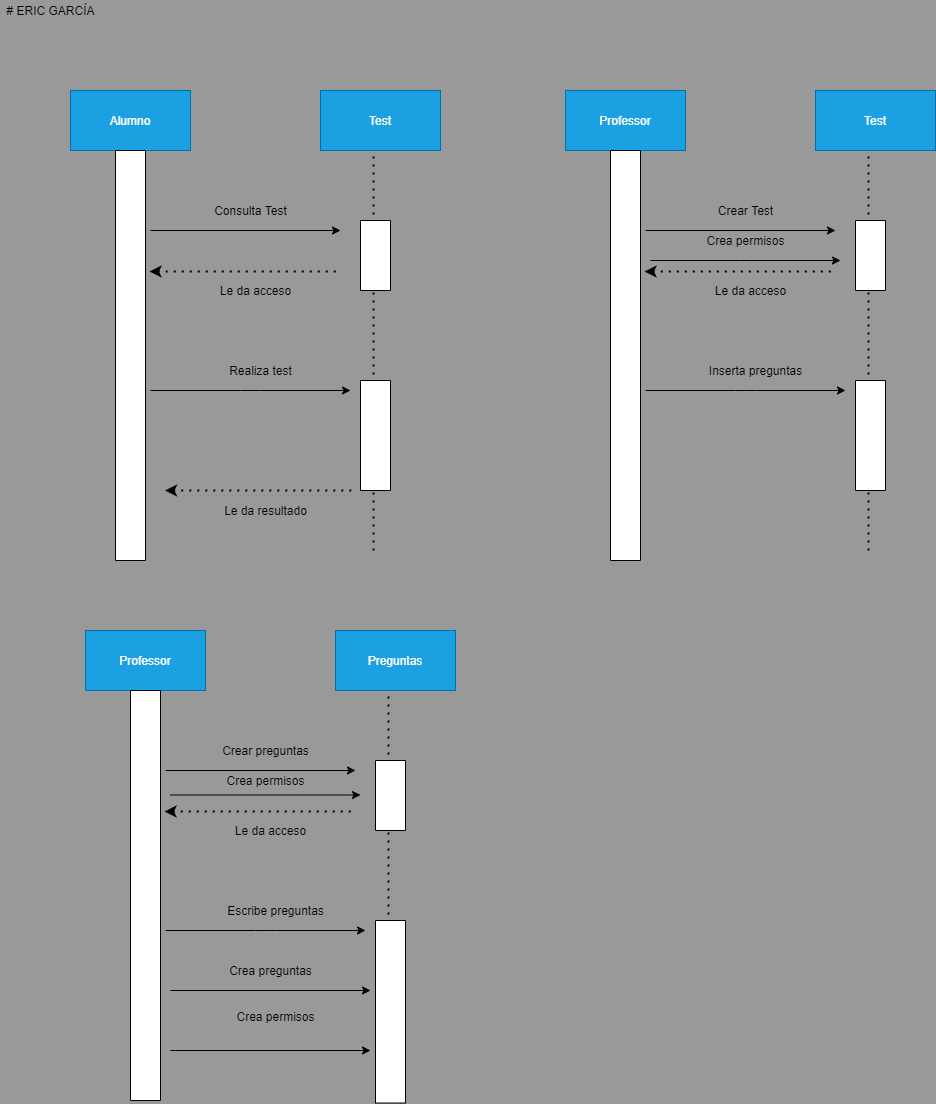

The diagram above was exported from draw.io. Its source (the exported page's mxGraphModel, read from the mxfile embedded in the PNG):
<mxGraphModel dx="1146" dy="790" grid="1" gridSize="10" guides="1" tooltips="1" connect="1" arrows="1" fold="1" page="1" pageScale="1" pageWidth="1169" pageHeight="1654" background="#999999" math="0" shadow="0">
  <root>
    <mxCell id="0" />
    <mxCell id="1" parent="0" />
    <mxCell id="2" value="# ERIC GARCÍA" style="text;html=1;align=center;verticalAlign=middle;resizable=0;points=[];autosize=1;" vertex="1" parent="1">
      <mxGeometry x="70" y="90" width="100" height="20" as="geometry" />
    </mxCell>
    <mxCell id="4" value="Alumno" style="rounded=0;whiteSpace=wrap;html=1;fillColor=#1ba1e2;strokeColor=#006EAF;fontColor=#ffffff;" vertex="1" parent="1">
      <mxGeometry x="140" y="180" width="120" height="60" as="geometry" />
    </mxCell>
    <mxCell id="5" value="Test" style="rounded=0;whiteSpace=wrap;html=1;fillColor=#1ba1e2;strokeColor=#006EAF;fontColor=#ffffff;" vertex="1" parent="1">
      <mxGeometry x="390" y="180" width="120" height="60" as="geometry" />
    </mxCell>
    <mxCell id="7" value="" style="rounded=0;whiteSpace=wrap;html=1;rotation=90;" vertex="1" parent="1">
      <mxGeometry x="-5" y="430" width="410" height="30" as="geometry" />
    </mxCell>
    <mxCell id="8" value="" style="endArrow=none;dashed=1;html=1;dashPattern=1 3;strokeWidth=2;entryX=0.442;entryY=1;entryDx=0;entryDy=0;entryPerimeter=0;" edge="1" parent="1" target="5">
      <mxGeometry width="50" height="50" relative="1" as="geometry">
        <mxPoint x="443" y="640" as="sourcePoint" />
        <mxPoint x="610" y="380" as="targetPoint" />
      </mxGeometry>
    </mxCell>
    <mxCell id="9" value="" style="endArrow=classic;html=1;endFill=1;" edge="1" parent="1">
      <mxGeometry width="50" height="50" relative="1" as="geometry">
        <mxPoint x="220" y="320" as="sourcePoint" />
        <mxPoint x="410" y="320" as="targetPoint" />
      </mxGeometry>
    </mxCell>
    <mxCell id="10" value="Consulta Test" style="text;html=1;align=center;verticalAlign=middle;resizable=0;points=[];autosize=1;" vertex="1" parent="1">
      <mxGeometry x="275" y="290" width="90" height="20" as="geometry" />
    </mxCell>
    <mxCell id="11" value="" style="rounded=0;whiteSpace=wrap;html=1;rotation=90;" vertex="1" parent="1">
      <mxGeometry x="410" y="330" width="70" height="30" as="geometry" />
    </mxCell>
    <mxCell id="13" value="" style="endArrow=classic;html=1;endFill=1;" edge="1" parent="1">
      <mxGeometry width="50" height="50" relative="1" as="geometry">
        <mxPoint x="220" y="480" as="sourcePoint" />
        <mxPoint x="420" y="480" as="targetPoint" />
        <Array as="points">
          <mxPoint x="320" y="480" />
        </Array>
      </mxGeometry>
    </mxCell>
    <mxCell id="14" value="" style="endArrow=none;dashed=1;html=1;dashPattern=1 3;strokeWidth=2;exitX=0.295;exitY=-0.133;exitDx=0;exitDy=0;exitPerimeter=0;startArrow=classic;startFill=1;" edge="1" parent="1" source="7">
      <mxGeometry width="50" height="50" relative="1" as="geometry">
        <mxPoint x="560" y="430" as="sourcePoint" />
        <mxPoint x="410" y="361" as="targetPoint" />
      </mxGeometry>
    </mxCell>
    <mxCell id="15" value="Le da acceso" style="text;html=1;align=center;verticalAlign=middle;resizable=0;points=[];autosize=1;" vertex="1" parent="1">
      <mxGeometry x="280" y="370" width="90" height="20" as="geometry" />
    </mxCell>
    <mxCell id="16" value="Realiza test" style="text;html=1;align=center;verticalAlign=middle;resizable=0;points=[];autosize=1;" vertex="1" parent="1">
      <mxGeometry x="290" y="450" width="80" height="20" as="geometry" />
    </mxCell>
    <mxCell id="17" value="" style="rounded=0;whiteSpace=wrap;html=1;rotation=90;" vertex="1" parent="1">
      <mxGeometry x="390" y="510" width="110" height="30" as="geometry" />
    </mxCell>
    <mxCell id="21" value="" style="endArrow=none;dashed=1;html=1;dashPattern=1 3;strokeWidth=2;exitX=0.295;exitY=-0.133;exitDx=0;exitDy=0;exitPerimeter=0;startArrow=classic;startFill=1;" edge="1" parent="1">
      <mxGeometry width="50" height="50" relative="1" as="geometry">
        <mxPoint x="234.5" y="580" as="sourcePoint" />
        <mxPoint x="425.51" y="580.05" as="targetPoint" />
      </mxGeometry>
    </mxCell>
    <mxCell id="22" value="Le da resultado" style="text;html=1;align=center;verticalAlign=middle;resizable=0;points=[];autosize=1;" vertex="1" parent="1">
      <mxGeometry x="285" y="590" width="100" height="20" as="geometry" />
    </mxCell>
    <mxCell id="23" value="Professor" style="rounded=0;whiteSpace=wrap;html=1;fillColor=#1ba1e2;strokeColor=#006EAF;fontColor=#ffffff;" vertex="1" parent="1">
      <mxGeometry x="635" y="180" width="120" height="60" as="geometry" />
    </mxCell>
    <mxCell id="24" value="Test" style="rounded=0;whiteSpace=wrap;html=1;fillColor=#1ba1e2;strokeColor=#006EAF;fontColor=#ffffff;" vertex="1" parent="1">
      <mxGeometry x="885" y="180" width="120" height="60" as="geometry" />
    </mxCell>
    <mxCell id="25" value="" style="rounded=0;whiteSpace=wrap;html=1;rotation=90;" vertex="1" parent="1">
      <mxGeometry x="490" y="430" width="410" height="30" as="geometry" />
    </mxCell>
    <mxCell id="26" value="" style="endArrow=none;dashed=1;html=1;dashPattern=1 3;strokeWidth=2;entryX=0.442;entryY=1;entryDx=0;entryDy=0;entryPerimeter=0;" edge="1" parent="1" target="24">
      <mxGeometry width="50" height="50" relative="1" as="geometry">
        <mxPoint x="938" y="640" as="sourcePoint" />
        <mxPoint x="1105" y="380" as="targetPoint" />
      </mxGeometry>
    </mxCell>
    <mxCell id="27" value="" style="endArrow=classic;html=1;endFill=1;" edge="1" parent="1">
      <mxGeometry width="50" height="50" relative="1" as="geometry">
        <mxPoint x="715" y="320" as="sourcePoint" />
        <mxPoint x="905" y="320" as="targetPoint" />
      </mxGeometry>
    </mxCell>
    <mxCell id="28" value="Crear Test" style="text;html=1;align=center;verticalAlign=middle;resizable=0;points=[];autosize=1;" vertex="1" parent="1">
      <mxGeometry x="780" y="290" width="70" height="20" as="geometry" />
    </mxCell>
    <mxCell id="29" value="" style="rounded=0;whiteSpace=wrap;html=1;rotation=90;" vertex="1" parent="1">
      <mxGeometry x="905" y="330" width="70" height="30" as="geometry" />
    </mxCell>
    <mxCell id="30" value="" style="endArrow=classic;html=1;endFill=1;" edge="1" parent="1">
      <mxGeometry width="50" height="50" relative="1" as="geometry">
        <mxPoint x="715" y="480" as="sourcePoint" />
        <mxPoint x="915" y="480" as="targetPoint" />
        <Array as="points">
          <mxPoint x="815" y="480" />
        </Array>
      </mxGeometry>
    </mxCell>
    <mxCell id="31" value="" style="endArrow=none;dashed=1;html=1;dashPattern=1 3;strokeWidth=2;exitX=0.295;exitY=-0.133;exitDx=0;exitDy=0;exitPerimeter=0;startArrow=classic;startFill=1;" edge="1" parent="1" source="25">
      <mxGeometry width="50" height="50" relative="1" as="geometry">
        <mxPoint x="1055" y="430" as="sourcePoint" />
        <mxPoint x="905" y="361" as="targetPoint" />
      </mxGeometry>
    </mxCell>
    <mxCell id="32" value="Le da acceso" style="text;html=1;align=center;verticalAlign=middle;resizable=0;points=[];autosize=1;" vertex="1" parent="1">
      <mxGeometry x="775" y="370" width="90" height="20" as="geometry" />
    </mxCell>
    <mxCell id="33" value="Inserta preguntas" style="text;html=1;align=center;verticalAlign=middle;resizable=0;points=[];autosize=1;" vertex="1" parent="1">
      <mxGeometry x="770" y="450" width="110" height="20" as="geometry" />
    </mxCell>
    <mxCell id="34" value="" style="rounded=0;whiteSpace=wrap;html=1;rotation=90;" vertex="1" parent="1">
      <mxGeometry x="885" y="510" width="110" height="30" as="geometry" />
    </mxCell>
    <mxCell id="37" value="Professor" style="rounded=0;whiteSpace=wrap;html=1;fillColor=#1ba1e2;strokeColor=#006EAF;fontColor=#ffffff;" vertex="1" parent="1">
      <mxGeometry x="155" y="720" width="120" height="60" as="geometry" />
    </mxCell>
    <mxCell id="38" value="Preguntas" style="rounded=0;whiteSpace=wrap;html=1;fillColor=#1ba1e2;strokeColor=#006EAF;fontColor=#ffffff;" vertex="1" parent="1">
      <mxGeometry x="405" y="720" width="120" height="60" as="geometry" />
    </mxCell>
    <mxCell id="39" value="" style="rounded=0;whiteSpace=wrap;html=1;rotation=90;" vertex="1" parent="1">
      <mxGeometry x="10" y="970" width="410" height="30" as="geometry" />
    </mxCell>
    <mxCell id="40" value="" style="endArrow=none;dashed=1;html=1;dashPattern=1 3;strokeWidth=2;entryX=0.442;entryY=1;entryDx=0;entryDy=0;entryPerimeter=0;" edge="1" parent="1" target="38">
      <mxGeometry width="50" height="50" relative="1" as="geometry">
        <mxPoint x="458" y="1180" as="sourcePoint" />
        <mxPoint x="625" y="920" as="targetPoint" />
      </mxGeometry>
    </mxCell>
    <mxCell id="41" value="" style="endArrow=classic;html=1;endFill=1;" edge="1" parent="1">
      <mxGeometry width="50" height="50" relative="1" as="geometry">
        <mxPoint x="235" y="860" as="sourcePoint" />
        <mxPoint x="425" y="860" as="targetPoint" />
      </mxGeometry>
    </mxCell>
    <mxCell id="42" value="Crear preguntas" style="text;html=1;align=center;verticalAlign=middle;resizable=0;points=[];autosize=1;" vertex="1" parent="1">
      <mxGeometry x="285" y="830" width="100" height="20" as="geometry" />
    </mxCell>
    <mxCell id="43" value="" style="rounded=0;whiteSpace=wrap;html=1;rotation=90;" vertex="1" parent="1">
      <mxGeometry x="425" y="870" width="70" height="30" as="geometry" />
    </mxCell>
    <mxCell id="44" value="" style="endArrow=classic;html=1;endFill=1;" edge="1" parent="1">
      <mxGeometry width="50" height="50" relative="1" as="geometry">
        <mxPoint x="235" y="1020" as="sourcePoint" />
        <mxPoint x="435" y="1020" as="targetPoint" />
        <Array as="points">
          <mxPoint x="335" y="1020" />
        </Array>
      </mxGeometry>
    </mxCell>
    <mxCell id="45" value="" style="endArrow=none;dashed=1;html=1;dashPattern=1 3;strokeWidth=2;exitX=0.295;exitY=-0.133;exitDx=0;exitDy=0;exitPerimeter=0;startArrow=classic;startFill=1;" edge="1" parent="1" source="39">
      <mxGeometry width="50" height="50" relative="1" as="geometry">
        <mxPoint x="575" y="970" as="sourcePoint" />
        <mxPoint x="425" y="901" as="targetPoint" />
      </mxGeometry>
    </mxCell>
    <mxCell id="46" value="Le da acceso" style="text;html=1;align=center;verticalAlign=middle;resizable=0;points=[];autosize=1;" vertex="1" parent="1">
      <mxGeometry x="295" y="910" width="90" height="20" as="geometry" />
    </mxCell>
    <mxCell id="47" value="Escribe preguntas" style="text;html=1;align=center;verticalAlign=middle;resizable=0;points=[];autosize=1;" vertex="1" parent="1">
      <mxGeometry x="290" y="990" width="110" height="20" as="geometry" />
    </mxCell>
    <mxCell id="48" value="" style="rounded=0;whiteSpace=wrap;html=1;rotation=90;" vertex="1" parent="1">
      <mxGeometry x="368.75" y="1086.25" width="182.5" height="30" as="geometry" />
    </mxCell>
    <mxCell id="49" value="" style="endArrow=classic;html=1;endFill=1;" edge="1" parent="1">
      <mxGeometry width="50" height="50" relative="1" as="geometry">
        <mxPoint x="240" y="884.5" as="sourcePoint" />
        <mxPoint x="430" y="884.5" as="targetPoint" />
      </mxGeometry>
    </mxCell>
    <mxCell id="50" value="Crea permisos" style="text;html=1;align=center;verticalAlign=middle;resizable=0;points=[];autosize=1;" vertex="1" parent="1">
      <mxGeometry x="290" y="860" width="90" height="20" as="geometry" />
    </mxCell>
    <mxCell id="51" value="Crea permisos" style="text;html=1;align=center;verticalAlign=middle;resizable=0;points=[];autosize=1;" vertex="1" parent="1">
      <mxGeometry x="770" y="320" width="90" height="20" as="geometry" />
    </mxCell>
    <mxCell id="52" value="" style="endArrow=classic;html=1;endFill=1;" edge="1" parent="1">
      <mxGeometry width="50" height="50" relative="1" as="geometry">
        <mxPoint x="720" y="350" as="sourcePoint" />
        <mxPoint x="910" y="350" as="targetPoint" />
        <Array as="points">
          <mxPoint x="810" y="350" />
        </Array>
      </mxGeometry>
    </mxCell>
    <mxCell id="54" value="Crea preguntas" style="text;html=1;align=center;verticalAlign=middle;resizable=0;points=[];autosize=1;" vertex="1" parent="1">
      <mxGeometry x="290" y="1050" width="100" height="20" as="geometry" />
    </mxCell>
    <mxCell id="55" value="" style="endArrow=classic;html=1;endFill=1;" edge="1" parent="1">
      <mxGeometry width="50" height="50" relative="1" as="geometry">
        <mxPoint x="240" y="1080" as="sourcePoint" />
        <mxPoint x="440" y="1080" as="targetPoint" />
        <Array as="points" />
      </mxGeometry>
    </mxCell>
    <mxCell id="56" value="Crea permisos" style="text;html=1;align=center;verticalAlign=middle;resizable=0;points=[];autosize=1;" vertex="1" parent="1">
      <mxGeometry x="300" y="1096.25" width="90" height="20" as="geometry" />
    </mxCell>
    <mxCell id="57" value="" style="endArrow=classic;html=1;endFill=1;" edge="1" parent="1">
      <mxGeometry width="50" height="50" relative="1" as="geometry">
        <mxPoint x="240" y="1140" as="sourcePoint" />
        <mxPoint x="440" y="1140" as="targetPoint" />
        <Array as="points" />
      </mxGeometry>
    </mxCell>
  </root>
</mxGraphModel>